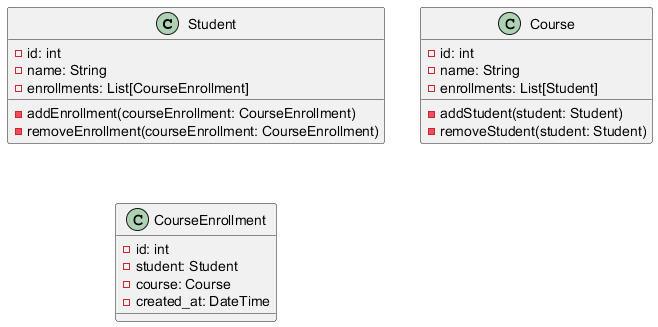

The diagram above was rendered by PlantUML. Its source (embedded in the PNG):
@startuml
   class Student {
       - id: int
       - name: String
       - enrollments: List[CourseEnrollment]
       - addEnrollment(courseEnrollment: CourseEnrollment)
       - removeEnrollment(courseEnrollment: CourseEnrollment)
   }

   class Course {
       - id: int
       - name: String
       - enrollments: List[Student]
       - addStudent(student: Student)
       - removeStudent(student: Student)
   }

   class CourseEnrollment {
       - id: int
       - student: Student
       - course: Course
       - created_at: DateTime
   }
   @enduml